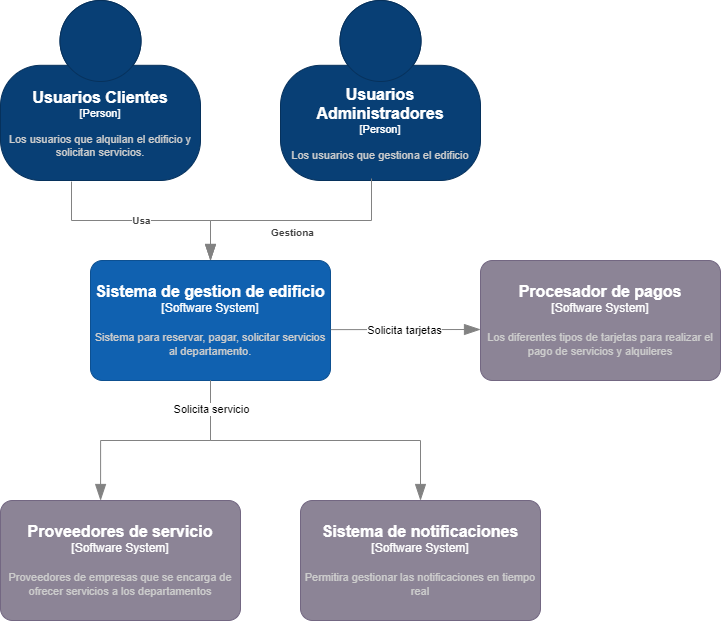

The diagram above was exported from draw.io. Its source (the exported page's mxGraphModel, read from the mxfile embedded in the PNG):
<mxGraphModel dx="880" dy="468" grid="1" gridSize="10" guides="1" tooltips="1" connect="1" arrows="1" fold="1" page="1" pageScale="1" pageWidth="827" pageHeight="1169" math="0" shadow="0">
  <root>
    <mxCell id="0" />
    <mxCell id="1" parent="0" />
    <object placeholders="1" c4Name="Usuarios Administradores" c4Type="Person" c4Description="Los usuarios que gestiona el edificio" label="&lt;font style=&quot;font-size: 16px&quot;&gt;&lt;b&gt;%c4Name%&lt;/b&gt;&lt;/font&gt;&lt;div&gt;[%c4Type%]&lt;/div&gt;&lt;br&gt;&lt;div&gt;&lt;font style=&quot;font-size: 11px&quot;&gt;&lt;font color=&quot;#cccccc&quot;&gt;%c4Description%&lt;/font&gt;&lt;/div&gt;" id="m60q8MFLsoFwJ8oG9QLi-1">
      <mxCell style="html=1;fontSize=11;dashed=0;whiteSpace=wrap;fillColor=#083F75;strokeColor=#06315C;fontColor=#ffffff;shape=mxgraph.c4.person2;align=center;metaEdit=1;points=[[0.5,0,0],[1,0.5,0],[1,0.75,0],[0.75,1,0],[0.5,1,0],[0.25,1,0],[0,0.75,0],[0,0.5,0]];resizable=0;" parent="1" vertex="1">
        <mxGeometry x="290" y="10" width="200" height="180" as="geometry" />
      </mxCell>
    </object>
    <object placeholders="1" c4Name="Sistema de gestion de edificio" c4Type="Software System" c4Description="Sistema para reservar, pagar, solicitar servicios al departamento." label="&lt;font style=&quot;font-size: 16px&quot;&gt;&lt;b&gt;%c4Name%&lt;/b&gt;&lt;/font&gt;&lt;div&gt;[%c4Type%]&lt;/div&gt;&lt;br&gt;&lt;div&gt;&lt;font style=&quot;font-size: 11px&quot;&gt;&lt;font color=&quot;#cccccc&quot;&gt;%c4Description%&lt;/font&gt;&lt;/div&gt;" id="m60q8MFLsoFwJ8oG9QLi-2">
      <mxCell style="rounded=1;whiteSpace=wrap;html=1;labelBackgroundColor=none;fillColor=#1061B0;fontColor=#ffffff;align=center;arcSize=10;strokeColor=#0D5091;metaEdit=1;resizable=0;points=[[0.25,0,0],[0.5,0,0],[0.75,0,0],[1,0.25,0],[1,0.5,0],[1,0.75,0],[0.75,1,0],[0.5,1,0],[0.25,1,0],[0,0.75,0],[0,0.5,0],[0,0.25,0]];" parent="1" vertex="1">
        <mxGeometry x="100" y="270" width="240" height="120" as="geometry" />
      </mxCell>
    </object>
    <object placeholders="1" c4Name="Procesador de pagos" c4Type="Software System" c4Description="Los diferentes tipos de tarjetas para realizar el pago de servicios y alquileres" label="&lt;font style=&quot;font-size: 16px&quot;&gt;&lt;b&gt;%c4Name%&lt;/b&gt;&lt;/font&gt;&lt;div&gt;[%c4Type%]&lt;/div&gt;&lt;br&gt;&lt;div&gt;&lt;font style=&quot;font-size: 11px&quot;&gt;&lt;font color=&quot;#cccccc&quot;&gt;%c4Description%&lt;/font&gt;&lt;/div&gt;" id="m60q8MFLsoFwJ8oG9QLi-3">
      <mxCell style="rounded=1;whiteSpace=wrap;html=1;labelBackgroundColor=none;fillColor=#8C8496;fontColor=#ffffff;align=center;arcSize=10;strokeColor=#736782;metaEdit=1;resizable=0;points=[[0.25,0,0],[0.5,0,0],[0.75,0,0],[1,0.25,0],[1,0.5,0],[1,0.75,0],[0.75,1,0],[0.5,1,0],[0.25,1,0],[0,0.75,0],[0,0.5,0],[0,0.25,0]];" parent="1" vertex="1">
        <mxGeometry x="490" y="270" width="240" height="120" as="geometry" />
      </mxCell>
    </object>
    <object placeholders="1" c4Name="Proveedores de servicio" c4Type="Software System" c4Description="Proveedores de empresas que se encarga de ofrecer servicios a los departamentos" label="&lt;font style=&quot;font-size: 16px&quot;&gt;&lt;b&gt;%c4Name%&lt;/b&gt;&lt;/font&gt;&lt;div&gt;[%c4Type%]&lt;/div&gt;&lt;br&gt;&lt;div&gt;&lt;font style=&quot;font-size: 11px&quot;&gt;&lt;font color=&quot;#cccccc&quot;&gt;%c4Description%&lt;/font&gt;&lt;/div&gt;" id="m60q8MFLsoFwJ8oG9QLi-4">
      <mxCell style="rounded=1;whiteSpace=wrap;html=1;labelBackgroundColor=none;fillColor=#8C8496;fontColor=#ffffff;align=center;arcSize=10;strokeColor=#736782;metaEdit=1;resizable=0;points=[[0.25,0,0],[0.5,0,0],[0.75,0,0],[1,0.25,0],[1,0.5,0],[1,0.75,0],[0.75,1,0],[0.5,1,0],[0.25,1,0],[0,0.75,0],[0,0.5,0],[0,0.25,0]];" parent="1" vertex="1">
        <mxGeometry x="10" y="510" width="240" height="120" as="geometry" />
      </mxCell>
    </object>
    <object placeholders="1" c4Type="Relationship" c4Description="Gestiona" label="&lt;div style=&quot;text-align: left&quot;&gt;&lt;div style=&quot;text-align: center&quot;&gt;&lt;b&gt;%c4Description%&lt;/b&gt;&lt;/div&gt;" id="m60q8MFLsoFwJ8oG9QLi-5">
      <mxCell style="endArrow=blockThin;html=1;fontSize=10;fontColor=#404040;strokeWidth=1;endFill=1;strokeColor=#828282;elbow=vertical;metaEdit=1;endSize=14;startSize=14;jumpStyle=arc;jumpSize=16;rounded=0;edgeStyle=orthogonalEdgeStyle;exitX=0.455;exitY=0.989;exitDx=0;exitDy=0;exitPerimeter=0;" parent="1" source="m60q8MFLsoFwJ8oG9QLi-1" target="m60q8MFLsoFwJ8oG9QLi-2" edge="1">
        <mxGeometry x="-0.0046" y="12" width="240" relative="1" as="geometry">
          <mxPoint x="230" y="420" as="sourcePoint" />
          <mxPoint x="470" y="420" as="targetPoint" />
          <Array as="points">
            <mxPoint x="381" y="230" />
            <mxPoint x="220" y="230" />
          </Array>
          <mxPoint as="offset" />
        </mxGeometry>
      </mxCell>
    </object>
    <object placeholders="1" c4Name="Usuarios Clientes" c4Type="Person" c4Description="Los usuarios que alquilan el edificio y solicitan servicios." label="&lt;font style=&quot;font-size: 16px&quot;&gt;&lt;b&gt;%c4Name%&lt;/b&gt;&lt;/font&gt;&lt;div&gt;[%c4Type%]&lt;/div&gt;&lt;br&gt;&lt;div&gt;&lt;font style=&quot;font-size: 11px&quot;&gt;&lt;font color=&quot;#cccccc&quot;&gt;%c4Description%&lt;/font&gt;&lt;/div&gt;" id="m60q8MFLsoFwJ8oG9QLi-6">
      <mxCell style="html=1;fontSize=11;dashed=0;whiteSpace=wrap;fillColor=#083F75;strokeColor=#06315C;fontColor=#ffffff;shape=mxgraph.c4.person2;align=center;metaEdit=1;points=[[0.5,0,0],[1,0.5,0],[1,0.75,0],[0.75,1,0],[0.5,1,0],[0.25,1,0],[0,0.75,0],[0,0.5,0]];resizable=0;" parent="1" vertex="1">
        <mxGeometry x="10" y="10" width="200" height="180" as="geometry" />
      </mxCell>
    </object>
    <object placeholders="1" c4Type="Relationship" c4Description="Usa" label="&lt;div style=&quot;text-align: left&quot;&gt;&lt;div style=&quot;text-align: center&quot;&gt;&lt;b&gt;%c4Description%&lt;/b&gt;&lt;/div&gt;" id="m60q8MFLsoFwJ8oG9QLi-8">
      <mxCell style="endArrow=blockThin;html=1;fontSize=10;fontColor=#404040;strokeWidth=1;endFill=1;strokeColor=#828282;elbow=vertical;metaEdit=1;endSize=14;startSize=14;jumpStyle=arc;jumpSize=16;rounded=0;edgeStyle=orthogonalEdgeStyle;exitX=0.355;exitY=1.006;exitDx=0;exitDy=0;exitPerimeter=0;entryX=0.5;entryY=0;entryDx=0;entryDy=0;entryPerimeter=0;" parent="1" source="m60q8MFLsoFwJ8oG9QLi-6" target="m60q8MFLsoFwJ8oG9QLi-2" edge="1">
        <mxGeometry width="240" relative="1" as="geometry">
          <mxPoint x="230" y="300" as="sourcePoint" />
          <mxPoint x="470" y="300" as="targetPoint" />
        </mxGeometry>
      </mxCell>
    </object>
    <object placeholders="1" c4Name="Sistema de notificaciones" c4Type="Software System" c4Description="Permitira gestionar las notificaciones en tiempo real" label="&lt;font style=&quot;font-size: 16px&quot;&gt;&lt;b&gt;%c4Name%&lt;/b&gt;&lt;/font&gt;&lt;div&gt;[%c4Type%]&lt;/div&gt;&lt;br&gt;&lt;div&gt;&lt;font style=&quot;font-size: 11px&quot;&gt;&lt;font color=&quot;#cccccc&quot;&gt;%c4Description%&lt;/font&gt;&lt;/div&gt;" id="1FdS-TgAtM3zvvSw_kfU-1">
      <mxCell style="rounded=1;whiteSpace=wrap;html=1;labelBackgroundColor=none;fillColor=#8C8496;fontColor=#ffffff;align=center;arcSize=10;strokeColor=#736782;metaEdit=1;resizable=0;points=[[0.25,0,0],[0.5,0,0],[0.75,0,0],[1,0.25,0],[1,0.5,0],[1,0.75,0],[0.75,1,0],[0.5,1,0],[0.25,1,0],[0,0.75,0],[0,0.5,0],[0,0.25,0]];" parent="1" vertex="1">
        <mxGeometry x="310" y="510" width="240" height="120" as="geometry" />
      </mxCell>
    </object>
    <object placeholders="1" c4Type="Relationship" id="1FdS-TgAtM3zvvSw_kfU-2">
      <mxCell style="endArrow=blockThin;html=1;fontSize=10;fontColor=#404040;strokeWidth=1;endFill=1;strokeColor=#828282;elbow=vertical;metaEdit=1;endSize=14;startSize=14;jumpStyle=arc;jumpSize=16;rounded=0;edgeStyle=orthogonalEdgeStyle;exitX=0.5;exitY=1;exitDx=0;exitDy=0;exitPerimeter=0;entryX=0.5;entryY=0;entryDx=0;entryDy=0;entryPerimeter=0;" parent="1" source="m60q8MFLsoFwJ8oG9QLi-2" target="1FdS-TgAtM3zvvSw_kfU-1" edge="1">
        <mxGeometry width="240" relative="1" as="geometry">
          <mxPoint x="270" y="530" as="sourcePoint" />
          <mxPoint x="510" y="530" as="targetPoint" />
        </mxGeometry>
      </mxCell>
    </object>
    <object placeholders="1" c4Type="Relationship" id="1FdS-TgAtM3zvvSw_kfU-4">
      <mxCell style="endArrow=blockThin;html=1;fontSize=10;fontColor=#404040;strokeWidth=1;endFill=1;strokeColor=#828282;elbow=vertical;metaEdit=1;endSize=14;startSize=14;jumpStyle=arc;jumpSize=16;rounded=0;edgeStyle=orthogonalEdgeStyle;exitX=0.5;exitY=1;exitDx=0;exitDy=0;exitPerimeter=0;entryX=0.417;entryY=0;entryDx=0;entryDy=0;entryPerimeter=0;" parent="1" source="m60q8MFLsoFwJ8oG9QLi-2" target="m60q8MFLsoFwJ8oG9QLi-4" edge="1">
        <mxGeometry width="240" relative="1" as="geometry">
          <mxPoint x="270" y="530" as="sourcePoint" />
          <mxPoint x="510" y="530" as="targetPoint" />
        </mxGeometry>
      </mxCell>
    </object>
    <mxCell id="1FdS-TgAtM3zvvSw_kfU-6" value="Solicita servicio" style="edgeLabel;html=1;align=center;verticalAlign=middle;resizable=0;points=[];" parent="1FdS-TgAtM3zvvSw_kfU-4" vertex="1" connectable="0">
      <mxGeometry x="-0.7545" relative="1" as="geometry">
        <mxPoint as="offset" />
      </mxGeometry>
    </mxCell>
    <object placeholders="1" c4Type="Relationship" id="1FdS-TgAtM3zvvSw_kfU-7">
      <mxCell style="endArrow=blockThin;html=1;fontSize=10;fontColor=#404040;strokeWidth=1;endFill=1;strokeColor=#828282;elbow=vertical;metaEdit=1;endSize=14;startSize=14;jumpStyle=arc;jumpSize=16;rounded=0;edgeStyle=orthogonalEdgeStyle;exitX=1.001;exitY=0.576;exitDx=0;exitDy=0;exitPerimeter=0;" parent="1" source="m60q8MFLsoFwJ8oG9QLi-2" edge="1">
        <mxGeometry width="240" relative="1" as="geometry">
          <mxPoint x="270" y="440" as="sourcePoint" />
          <mxPoint x="490" y="339" as="targetPoint" />
        </mxGeometry>
      </mxCell>
    </object>
    <mxCell id="1FdS-TgAtM3zvvSw_kfU-9" value="Solicita tarjetas" style="edgeLabel;html=1;align=center;verticalAlign=middle;resizable=0;points=[];" parent="1FdS-TgAtM3zvvSw_kfU-7" vertex="1" connectable="0">
      <mxGeometry x="-0.0277" relative="1" as="geometry">
        <mxPoint as="offset" />
      </mxGeometry>
    </mxCell>
  </root>
</mxGraphModel>